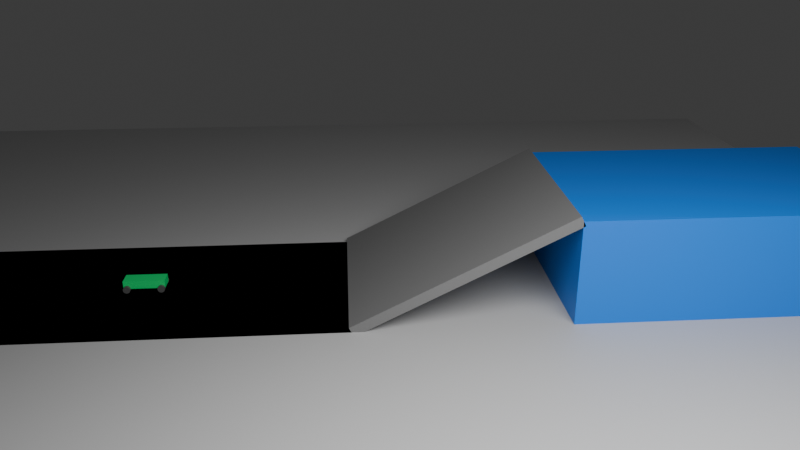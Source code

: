 # Source: scene.blend  (saved by Blender 4.5.91; exported with 4.5.12 LTS)
import bpy
from mathutils import Matrix  # noqa: F401  (used for matrix-valued properties, if any)

bpy.ops.wm.read_factory_settings(use_empty=True)
scene = bpy.context.scene
scene.name = 'Scene'

# ---- collections
col_collection = bpy.data.collections.new('Collection'); scene.collection.children.link(col_collection)
col_scene_main = bpy.data.collections.new('Scene_Main'); scene.collection.children.link(col_scene_main)

# ---- materials (node trees are filled in below, after node groups)
mat_floor_mat = bpy.data.materials.new('floor_mat')
mat_floor_mat.diffuse_color = (0.5, 0.5, 0.5, 1.0)
mat_road_mat = bpy.data.materials.new('road_mat')
mat_road_mat.diffuse_color = (0.2, 0.2, 0.2, 1.0)
mat_platform_mat = bpy.data.materials.new('platform_mat')
mat_platform_mat.diffuse_color = (0.0, 0.2, 0.8, 1.0)
mat_car_mat = bpy.data.materials.new('car_mat')
mat_car_mat.diffuse_color = (0.0, 0.8, 0.2, 1.0)
mat_wheel_mat = bpy.data.materials.new('wheel_mat')
mat_wheel_mat.diffuse_color = (0.1, 0.1, 0.1, 1.0)

# ---- material node trees
mat_floor_mat.use_nodes = True; mat_floor_mat.node_tree.nodes.clear()
_N = mat_floor_mat.node_tree.nodes; _L = mat_floor_mat.node_tree.links
n0 = _N.new('ShaderNodeBsdfPrincipled'); n0.name = 'Principled BSDF'; n0.location = (-200, 100)
n0.inputs[0].default_value = (0.5, 0.5, 0.5, 1.0)
n1 = _N.new('ShaderNodeOutputMaterial'); n1.name = 'Material Output'; n1.location = (200, 100)
_L.new(n0.outputs[0], n1.inputs[0])
n1.is_active_output = True
mat_road_mat.use_nodes = True; mat_road_mat.node_tree.nodes.clear()
_N = mat_road_mat.node_tree.nodes; _L = mat_road_mat.node_tree.links
n0 = _N.new('ShaderNodeBsdfPrincipled'); n0.name = 'Principled BSDF'; n0.location = (-200, 100)
n0.inputs[0].default_value = (0.2, 0.2, 0.2, 1.0)
n1 = _N.new('ShaderNodeOutputMaterial'); n1.name = 'Material Output'; n1.location = (200, 100)
_L.new(n0.outputs[0], n1.inputs[0])
n1.is_active_output = True
mat_platform_mat.use_nodes = True; mat_platform_mat.node_tree.nodes.clear()
_N = mat_platform_mat.node_tree.nodes; _L = mat_platform_mat.node_tree.links
n0 = _N.new('ShaderNodeBsdfPrincipled'); n0.name = 'Principled BSDF'; n0.location = (-200, 100)
n0.inputs[0].default_value = (0.0, 0.2, 0.8, 1.0)
n1 = _N.new('ShaderNodeOutputMaterial'); n1.name = 'Material Output'; n1.location = (200, 100)
_L.new(n0.outputs[0], n1.inputs[0])
n1.is_active_output = True
mat_car_mat.use_nodes = True; mat_car_mat.node_tree.nodes.clear()
_N = mat_car_mat.node_tree.nodes; _L = mat_car_mat.node_tree.links
n0 = _N.new('ShaderNodeBsdfPrincipled'); n0.name = 'Principled BSDF'; n0.location = (-200, 100)
n0.inputs[0].default_value = (0.0, 0.8, 0.2, 1.0)
n1 = _N.new('ShaderNodeOutputMaterial'); n1.name = 'Material Output'; n1.location = (200, 100)
_L.new(n0.outputs[0], n1.inputs[0])
n1.is_active_output = True
mat_wheel_mat.use_nodes = True; mat_wheel_mat.node_tree.nodes.clear()
_N = mat_wheel_mat.node_tree.nodes; _L = mat_wheel_mat.node_tree.links
n0 = _N.new('ShaderNodeBsdfPrincipled'); n0.name = 'Principled BSDF'; n0.location = (-200, 100)
n0.inputs[0].default_value = (0.1, 0.1, 0.1, 1.0)
n1 = _N.new('ShaderNodeOutputMaterial'); n1.name = 'Material Output'; n1.location = (200, 100)
_L.new(n0.outputs[0], n1.inputs[0])
n1.is_active_output = True

# ---- world
world_world = bpy.data.worlds.new('World'); scene.world = world_world
world_world.use_nodes = True; world_world.node_tree.nodes.clear()
_N = world_world.node_tree.nodes; _L = world_world.node_tree.links
n0 = _N.new('ShaderNodeOutputWorld'); n0.name = 'World Output'; n0.location = (200, 100)
n1 = _N.new('ShaderNodeBackground'); n1.name = 'Background'; n1.location = (-200, 100)
n1.inputs[0].default_value = (0.05088, 0.05088, 0.05088, 1.0)
_L.new(n1.outputs[0], n0.inputs[0])
n0.is_active_output = True
world_world.color = (0.05088, 0.05088, 0.05088)
world_world.sun_shadow_jitter_overblur = 0.0

# ---- cameras
cam_camera_main_data = bpy.data.cameras.new('camera_main_data')
cam_camera_main_data.lens = 35.0

# ---- lights
light_key_light_data = bpy.data.lights.new('key_light_data', 'AREA')
light_key_light_data.energy = 500.0
light_key_light_data.size = 5.0

# ---- meshes
me_floor_mesh = bpy.data.meshes.new('floor_mesh')
me_floor_mesh.from_pydata([(-6.0, -6.0, 0.0), (6.0, -6.0, 0.0), (6.0, 6.0, 0.0), (-6.0, 6.0, 0.0)], [], [(0, 1, 2, 3)])
me_floor_mesh.materials.append(mat_floor_mat)
me_floor_mesh.update()
me_road_mesh = bpy.data.meshes.new('road_mesh')
me_road_mesh.from_pydata([(-0.5, -0.5, -0.5), (0.5, -0.5, -0.5), (0.5, 0.5, -0.5), (-0.5, 0.5, -0.5), (-0.5, -0.5, 0.5), (0.5, -0.5, 0.5), (0.5, 0.5, 0.5), (-0.5, 0.5, 0.5)], [], [(0, 1, 2, 3), (4, 7, 6, 5), (0, 4, 5, 1), (1, 5, 6, 2), (2, 6, 7, 3), (3, 7, 4, 0)])
me_road_mesh.materials.append(mat_road_mat)
me_road_mesh.update()
me_platform_mesh = bpy.data.meshes.new('platform_mesh')
me_platform_mesh.from_pydata([(-0.5, -0.5, -0.5), (0.5, -0.5, -0.5), (0.5, 0.5, -0.5), (-0.5, 0.5, -0.5), (-0.5, -0.5, 0.5), (0.5, -0.5, 0.5), (0.5, 0.5, 0.5), (-0.5, 0.5, 0.5)], [], [(0, 1, 2, 3), (4, 7, 6, 5), (0, 4, 5, 1), (1, 5, 6, 2), (2, 6, 7, 3), (3, 7, 4, 0)])
me_platform_mesh.materials.append(mat_platform_mat)
me_platform_mesh.update()
me_ramp_mesh = bpy.data.meshes.new('ramp_mesh')
me_ramp_mesh.from_pydata([(-0.5, -0.5, -0.5), (0.5, -0.5, -0.5), (0.5, 0.5, -0.5), (-0.5, 0.5, -0.5), (-0.5, -0.5, 0.5), (0.5, -0.5, 0.5), (0.5, 0.5, 0.5), (-0.5, 0.5, 0.5)], [], [(0, 1, 2, 3), (4, 7, 6, 5), (0, 4, 5, 1), (1, 5, 6, 2), (2, 6, 7, 3), (3, 7, 4, 0)])
me_ramp_mesh.materials.append(mat_road_mat)
me_ramp_mesh.update()
me_car_body_mesh = bpy.data.meshes.new('car_body_mesh')
me_car_body_mesh.from_pydata([(-0.5, -0.5, -0.5), (0.5, -0.5, -0.5), (0.5, 0.5, -0.5), (-0.5, 0.5, -0.5), (-0.5, -0.5, 0.5), (0.5, -0.5, 0.5), (0.5, 0.5, 0.5), (-0.5, 0.5, 0.5)], [], [(0, 1, 2, 3), (4, 7, 6, 5), (0, 4, 5, 1), (1, 5, 6, 2), (2, 6, 7, 3), (3, 7, 4, 0)])
me_car_body_mesh.materials.append(mat_car_mat)
me_car_body_mesh.update()
me_car_wheel_0_mesh = bpy.data.meshes.new('car_wheel_0_mesh')
me_car_wheel_0_mesh.from_pydata([(0.035, 0.0, -0.015), (0.03433, 0.006828, -0.015), (0.03234, 0.01339, -0.015), (0.0291, 0.01944, -0.015), (0.02475, 0.02475, -0.015), (0.01944, 0.0291, -0.015), (0.01339, 0.03234, -0.015), (0.006828, 0.03433, -0.015), (2.143e-18, 0.035, -0.015), (-0.006828, 0.03433, -0.015), (-0.01339, 0.03234, -0.015), (-0.01944, 0.0291, -0.015), (-0.02475, 0.02475, -0.015), (-0.0291, 0.01944, -0.015), (-0.03234, 0.01339, -0.015), (-0.03433, 0.006828, -0.015), (-0.035, 4.286e-18, -0.015), (-0.03433, -0.006828, -0.015), (-0.03234, -0.01339, -0.015), (-0.0291, -0.01944, -0.015), (-0.02475, -0.02475, -0.015), (-0.01944, -0.0291, -0.015), (-0.01339, -0.03234, -0.015), (-0.006828, -0.03433, -0.015), (-6.429e-18, -0.035, -0.015), (0.006828, -0.03433, -0.015), (0.01339, -0.03234, -0.015), (0.01944, -0.0291, -0.015), (0.02475, -0.02475, -0.015), (0.0291, -0.01944, -0.015), (0.03234, -0.01339, -0.015), (0.03433, -0.006828, -0.015), (0.035, 0.0, 0.015), (0.03433, 0.006828, 0.015), (0.03234, 0.01339, 0.015), (0.0291, 0.01944, 0.015), (0.02475, 0.02475, 0.015), (0.01944, 0.0291, 0.015), (0.01339, 0.03234, 0.015), (0.006828, 0.03433, 0.015), (2.143e-18, 0.035, 0.015), (-0.006828, 0.03433, 0.015), (-0.01339, 0.03234, 0.015), (-0.01944, 0.0291, 0.015), (-0.02475, 0.02475, 0.015), (-0.0291, 0.01944, 0.015), (-0.03234, 0.01339, 0.015), (-0.03433, 0.006828, 0.015), (-0.035, 4.286e-18, 0.015), (-0.03433, -0.006828, 0.015), (-0.03234, -0.01339, 0.015), (-0.0291, -0.01944, 0.015), (-0.02475, -0.02475, 0.015), (-0.01944, -0.0291, 0.015), (-0.01339, -0.03234, 0.015), (-0.006828, -0.03433, 0.015), (-6.429e-18, -0.035, 0.015), (0.006828, -0.03433, 0.015), (0.01339, -0.03234, 0.015), (0.01944, -0.0291, 0.015), (0.02475, -0.02475, 0.015), (0.0291, -0.01944, 0.015), (0.03234, -0.01339, 0.015), (0.03433, -0.006828, 0.015)], [], [(31, 30, 29, 28, 27, 26, 25, 24, 23, 22, 21, 20, 19, 18, 17, 16, 15, 14, 13, 12, 11, 10, 9, 8, 7, 6, 5, 4, 3, 2, 1, 0), (32, 33, 34, 35, 36, 37, 38, 39, 40, 41, 42, 43, 44, 45, 46, 47, 48, 49, 50, 51, 52, 53, 54, 55, 56, 57, 58, 59, 60, 61, 62, 63), (0, 1, 33, 32), (1, 2, 34, 33), (2, 3, 35, 34), (3, 4, 36, 35), (4, 5, 37, 36), (5, 6, 38, 37), (6, 7, 39, 38), (7, 8, 40, 39), (8, 9, 41, 40), (9, 10, 42, 41), (10, 11, 43, 42), (11, 12, 44, 43), (12, 13, 45, 44), (13, 14, 46, 45), (14, 15, 47, 46), (15, 16, 48, 47), (16, 17, 49, 48), (17, 18, 50, 49), (18, 19, 51, 50), (19, 20, 52, 51), (20, 21, 53, 52), (21, 22, 54, 53), (22, 23, 55, 54), (23, 24, 56, 55), (24, 25, 57, 56), (25, 26, 58, 57), (26, 27, 59, 58), (27, 28, 60, 59), (28, 29, 61, 60), (29, 30, 62, 61), (30, 31, 63, 62), (31, 0, 32, 63)])
me_car_wheel_0_mesh.materials.append(mat_wheel_mat)
me_car_wheel_0_mesh.update()
me_car_wheel_1_mesh = bpy.data.meshes.new('car_wheel_1_mesh')
me_car_wheel_1_mesh.from_pydata([(0.035, 0.0, -0.015), (0.03433, 0.006828, -0.015), (0.03234, 0.01339, -0.015), (0.0291, 0.01944, -0.015), (0.02475, 0.02475, -0.015), (0.01944, 0.0291, -0.015), (0.01339, 0.03234, -0.015), (0.006828, 0.03433, -0.015), (2.143e-18, 0.035, -0.015), (-0.006828, 0.03433, -0.015), (-0.01339, 0.03234, -0.015), (-0.01944, 0.0291, -0.015), (-0.02475, 0.02475, -0.015), (-0.0291, 0.01944, -0.015), (-0.03234, 0.01339, -0.015), (-0.03433, 0.006828, -0.015), (-0.035, 4.286e-18, -0.015), (-0.03433, -0.006828, -0.015), (-0.03234, -0.01339, -0.015), (-0.0291, -0.01944, -0.015), (-0.02475, -0.02475, -0.015), (-0.01944, -0.0291, -0.015), (-0.01339, -0.03234, -0.015), (-0.006828, -0.03433, -0.015), (-6.429e-18, -0.035, -0.015), (0.006828, -0.03433, -0.015), (0.01339, -0.03234, -0.015), (0.01944, -0.0291, -0.015), (0.02475, -0.02475, -0.015), (0.0291, -0.01944, -0.015), (0.03234, -0.01339, -0.015), (0.03433, -0.006828, -0.015), (0.035, 0.0, 0.015), (0.03433, 0.006828, 0.015), (0.03234, 0.01339, 0.015), (0.0291, 0.01944, 0.015), (0.02475, 0.02475, 0.015), (0.01944, 0.0291, 0.015), (0.01339, 0.03234, 0.015), (0.006828, 0.03433, 0.015), (2.143e-18, 0.035, 0.015), (-0.006828, 0.03433, 0.015), (-0.01339, 0.03234, 0.015), (-0.01944, 0.0291, 0.015), (-0.02475, 0.02475, 0.015), (-0.0291, 0.01944, 0.015), (-0.03234, 0.01339, 0.015), (-0.03433, 0.006828, 0.015), (-0.035, 4.286e-18, 0.015), (-0.03433, -0.006828, 0.015), (-0.03234, -0.01339, 0.015), (-0.0291, -0.01944, 0.015), (-0.02475, -0.02475, 0.015), (-0.01944, -0.0291, 0.015), (-0.01339, -0.03234, 0.015), (-0.006828, -0.03433, 0.015), (-6.429e-18, -0.035, 0.015), (0.006828, -0.03433, 0.015), (0.01339, -0.03234, 0.015), (0.01944, -0.0291, 0.015), (0.02475, -0.02475, 0.015), (0.0291, -0.01944, 0.015), (0.03234, -0.01339, 0.015), (0.03433, -0.006828, 0.015)], [], [(31, 30, 29, 28, 27, 26, 25, 24, 23, 22, 21, 20, 19, 18, 17, 16, 15, 14, 13, 12, 11, 10, 9, 8, 7, 6, 5, 4, 3, 2, 1, 0), (32, 33, 34, 35, 36, 37, 38, 39, 40, 41, 42, 43, 44, 45, 46, 47, 48, 49, 50, 51, 52, 53, 54, 55, 56, 57, 58, 59, 60, 61, 62, 63), (0, 1, 33, 32), (1, 2, 34, 33), (2, 3, 35, 34), (3, 4, 36, 35), (4, 5, 37, 36), (5, 6, 38, 37), (6, 7, 39, 38), (7, 8, 40, 39), (8, 9, 41, 40), (9, 10, 42, 41), (10, 11, 43, 42), (11, 12, 44, 43), (12, 13, 45, 44), (13, 14, 46, 45), (14, 15, 47, 46), (15, 16, 48, 47), (16, 17, 49, 48), (17, 18, 50, 49), (18, 19, 51, 50), (19, 20, 52, 51), (20, 21, 53, 52), (21, 22, 54, 53), (22, 23, 55, 54), (23, 24, 56, 55), (24, 25, 57, 56), (25, 26, 58, 57), (26, 27, 59, 58), (27, 28, 60, 59), (28, 29, 61, 60), (29, 30, 62, 61), (30, 31, 63, 62), (31, 0, 32, 63)])
me_car_wheel_1_mesh.materials.append(mat_wheel_mat)
me_car_wheel_1_mesh.update()
me_car_wheel_2_mesh = bpy.data.meshes.new('car_wheel_2_mesh')
me_car_wheel_2_mesh.from_pydata([(0.035, 0.0, -0.015), (0.03433, 0.006828, -0.015), (0.03234, 0.01339, -0.015), (0.0291, 0.01944, -0.015), (0.02475, 0.02475, -0.015), (0.01944, 0.0291, -0.015), (0.01339, 0.03234, -0.015), (0.006828, 0.03433, -0.015), (2.143e-18, 0.035, -0.015), (-0.006828, 0.03433, -0.015), (-0.01339, 0.03234, -0.015), (-0.01944, 0.0291, -0.015), (-0.02475, 0.02475, -0.015), (-0.0291, 0.01944, -0.015), (-0.03234, 0.01339, -0.015), (-0.03433, 0.006828, -0.015), (-0.035, 4.286e-18, -0.015), (-0.03433, -0.006828, -0.015), (-0.03234, -0.01339, -0.015), (-0.0291, -0.01944, -0.015), (-0.02475, -0.02475, -0.015), (-0.01944, -0.0291, -0.015), (-0.01339, -0.03234, -0.015), (-0.006828, -0.03433, -0.015), (-6.429e-18, -0.035, -0.015), (0.006828, -0.03433, -0.015), (0.01339, -0.03234, -0.015), (0.01944, -0.0291, -0.015), (0.02475, -0.02475, -0.015), (0.0291, -0.01944, -0.015), (0.03234, -0.01339, -0.015), (0.03433, -0.006828, -0.015), (0.035, 0.0, 0.015), (0.03433, 0.006828, 0.015), (0.03234, 0.01339, 0.015), (0.0291, 0.01944, 0.015), (0.02475, 0.02475, 0.015), (0.01944, 0.0291, 0.015), (0.01339, 0.03234, 0.015), (0.006828, 0.03433, 0.015), (2.143e-18, 0.035, 0.015), (-0.006828, 0.03433, 0.015), (-0.01339, 0.03234, 0.015), (-0.01944, 0.0291, 0.015), (-0.02475, 0.02475, 0.015), (-0.0291, 0.01944, 0.015), (-0.03234, 0.01339, 0.015), (-0.03433, 0.006828, 0.015), (-0.035, 4.286e-18, 0.015), (-0.03433, -0.006828, 0.015), (-0.03234, -0.01339, 0.015), (-0.0291, -0.01944, 0.015), (-0.02475, -0.02475, 0.015), (-0.01944, -0.0291, 0.015), (-0.01339, -0.03234, 0.015), (-0.006828, -0.03433, 0.015), (-6.429e-18, -0.035, 0.015), (0.006828, -0.03433, 0.015), (0.01339, -0.03234, 0.015), (0.01944, -0.0291, 0.015), (0.02475, -0.02475, 0.015), (0.0291, -0.01944, 0.015), (0.03234, -0.01339, 0.015), (0.03433, -0.006828, 0.015)], [], [(31, 30, 29, 28, 27, 26, 25, 24, 23, 22, 21, 20, 19, 18, 17, 16, 15, 14, 13, 12, 11, 10, 9, 8, 7, 6, 5, 4, 3, 2, 1, 0), (32, 33, 34, 35, 36, 37, 38, 39, 40, 41, 42, 43, 44, 45, 46, 47, 48, 49, 50, 51, 52, 53, 54, 55, 56, 57, 58, 59, 60, 61, 62, 63), (0, 1, 33, 32), (1, 2, 34, 33), (2, 3, 35, 34), (3, 4, 36, 35), (4, 5, 37, 36), (5, 6, 38, 37), (6, 7, 39, 38), (7, 8, 40, 39), (8, 9, 41, 40), (9, 10, 42, 41), (10, 11, 43, 42), (11, 12, 44, 43), (12, 13, 45, 44), (13, 14, 46, 45), (14, 15, 47, 46), (15, 16, 48, 47), (16, 17, 49, 48), (17, 18, 50, 49), (18, 19, 51, 50), (19, 20, 52, 51), (20, 21, 53, 52), (21, 22, 54, 53), (22, 23, 55, 54), (23, 24, 56, 55), (24, 25, 57, 56), (25, 26, 58, 57), (26, 27, 59, 58), (27, 28, 60, 59), (28, 29, 61, 60), (29, 30, 62, 61), (30, 31, 63, 62), (31, 0, 32, 63)])
me_car_wheel_2_mesh.materials.append(mat_wheel_mat)
me_car_wheel_2_mesh.update()
me_car_wheel_3_mesh = bpy.data.meshes.new('car_wheel_3_mesh')
me_car_wheel_3_mesh.from_pydata([(0.035, 0.0, -0.015), (0.03433, 0.006828, -0.015), (0.03234, 0.01339, -0.015), (0.0291, 0.01944, -0.015), (0.02475, 0.02475, -0.015), (0.01944, 0.0291, -0.015), (0.01339, 0.03234, -0.015), (0.006828, 0.03433, -0.015), (2.143e-18, 0.035, -0.015), (-0.006828, 0.03433, -0.015), (-0.01339, 0.03234, -0.015), (-0.01944, 0.0291, -0.015), (-0.02475, 0.02475, -0.015), (-0.0291, 0.01944, -0.015), (-0.03234, 0.01339, -0.015), (-0.03433, 0.006828, -0.015), (-0.035, 4.286e-18, -0.015), (-0.03433, -0.006828, -0.015), (-0.03234, -0.01339, -0.015), (-0.0291, -0.01944, -0.015), (-0.02475, -0.02475, -0.015), (-0.01944, -0.0291, -0.015), (-0.01339, -0.03234, -0.015), (-0.006828, -0.03433, -0.015), (-6.429e-18, -0.035, -0.015), (0.006828, -0.03433, -0.015), (0.01339, -0.03234, -0.015), (0.01944, -0.0291, -0.015), (0.02475, -0.02475, -0.015), (0.0291, -0.01944, -0.015), (0.03234, -0.01339, -0.015), (0.03433, -0.006828, -0.015), (0.035, 0.0, 0.015), (0.03433, 0.006828, 0.015), (0.03234, 0.01339, 0.015), (0.0291, 0.01944, 0.015), (0.02475, 0.02475, 0.015), (0.01944, 0.0291, 0.015), (0.01339, 0.03234, 0.015), (0.006828, 0.03433, 0.015), (2.143e-18, 0.035, 0.015), (-0.006828, 0.03433, 0.015), (-0.01339, 0.03234, 0.015), (-0.01944, 0.0291, 0.015), (-0.02475, 0.02475, 0.015), (-0.0291, 0.01944, 0.015), (-0.03234, 0.01339, 0.015), (-0.03433, 0.006828, 0.015), (-0.035, 4.286e-18, 0.015), (-0.03433, -0.006828, 0.015), (-0.03234, -0.01339, 0.015), (-0.0291, -0.01944, 0.015), (-0.02475, -0.02475, 0.015), (-0.01944, -0.0291, 0.015), (-0.01339, -0.03234, 0.015), (-0.006828, -0.03433, 0.015), (-6.429e-18, -0.035, 0.015), (0.006828, -0.03433, 0.015), (0.01339, -0.03234, 0.015), (0.01944, -0.0291, 0.015), (0.02475, -0.02475, 0.015), (0.0291, -0.01944, 0.015), (0.03234, -0.01339, 0.015), (0.03433, -0.006828, 0.015)], [], [(31, 30, 29, 28, 27, 26, 25, 24, 23, 22, 21, 20, 19, 18, 17, 16, 15, 14, 13, 12, 11, 10, 9, 8, 7, 6, 5, 4, 3, 2, 1, 0), (32, 33, 34, 35, 36, 37, 38, 39, 40, 41, 42, 43, 44, 45, 46, 47, 48, 49, 50, 51, 52, 53, 54, 55, 56, 57, 58, 59, 60, 61, 62, 63), (0, 1, 33, 32), (1, 2, 34, 33), (2, 3, 35, 34), (3, 4, 36, 35), (4, 5, 37, 36), (5, 6, 38, 37), (6, 7, 39, 38), (7, 8, 40, 39), (8, 9, 41, 40), (9, 10, 42, 41), (10, 11, 43, 42), (11, 12, 44, 43), (12, 13, 45, 44), (13, 14, 46, 45), (14, 15, 47, 46), (15, 16, 48, 47), (16, 17, 49, 48), (17, 18, 50, 49), (18, 19, 51, 50), (19, 20, 52, 51), (20, 21, 53, 52), (21, 22, 54, 53), (22, 23, 55, 54), (23, 24, 56, 55), (24, 25, 57, 56), (25, 26, 58, 57), (26, 27, 59, 58), (27, 28, 60, 59), (28, 29, 61, 60), (29, 30, 62, 61), (30, 31, 63, 62), (31, 0, 32, 63)])
me_car_wheel_3_mesh.materials.append(mat_wheel_mat)
me_car_wheel_3_mesh.update()

# ---- objects
ob_floor = bpy.data.objects.new('floor', me_floor_mesh)
ob_road = bpy.data.objects.new('road', me_road_mesh)
ob_platform = bpy.data.objects.new('platform', me_platform_mesh)
ob_ramp = bpy.data.objects.new('ramp', me_ramp_mesh)
ob_car = bpy.data.objects.new('car', None)
ob_car_body = bpy.data.objects.new('car_body', me_car_body_mesh)
ob_car_wheel_0 = bpy.data.objects.new('car_wheel_0', me_car_wheel_0_mesh)
ob_car_wheel_1 = bpy.data.objects.new('car_wheel_1', me_car_wheel_1_mesh)
ob_car_wheel_2 = bpy.data.objects.new('car_wheel_2', me_car_wheel_2_mesh)
ob_car_wheel_3 = bpy.data.objects.new('car_wheel_3', me_car_wheel_3_mesh)
ob_camera_main = bpy.data.objects.new('camera_main', cam_camera_main_data)
ob_key_light = bpy.data.objects.new('key_light', light_key_light_data)

# ---- transforms, parenting, visibility, modifiers, constraints
ob_floor.location = (0.0, 0.0, 0.0)
ob_road.location = (-2.0, 0.0, -0.05)
ob_road.scale = (4.0, 2.0, 0.1)
ob_platform.location = (3.5, 0.0, 0.5)
ob_platform.scale = (3.0, 2.0, 1.0)
ob_ramp.location = (1.0, 0.0, 0.5)
ob_ramp.rotation_euler = (0.0, -0.4636, 0.0)
ob_ramp.scale = (2.236, 2.0, 0.1)
ob_car.location = (-2.0, 0.0, 0.002)
ob_car_body.parent = ob_car
ob_car_body.location = (0.0, 0.0, 0.074)
ob_car_body.scale = (0.4, 0.15, 0.08)
ob_car_wheel_0.parent = ob_car
ob_car_wheel_0.location = (0.165, 0.09, 0.034)
ob_car_wheel_0.rotation_euler = (1.571, 0.0, 0.0)
ob_car_wheel_1.parent = ob_car
ob_car_wheel_1.location = (0.165, -0.09, 0.034)
ob_car_wheel_1.rotation_euler = (1.571, 0.0, 0.0)
ob_car_wheel_2.parent = ob_car
ob_car_wheel_2.location = (-0.165, 0.09, 0.034)
ob_car_wheel_2.rotation_euler = (1.571, 0.0, 0.0)
ob_car_wheel_3.parent = ob_car
ob_car_wheel_3.location = (-0.165, -0.09, 0.034)
ob_car_wheel_3.rotation_euler = (1.571, 0.0, 0.0)
ob_camera_main.location = (0.0, -7.0, 3.5)
ob_camera_main.rotation_euler = (1.179, -1.668e-09, -0.07131)
ob_key_light.location = (2.0, -5.0, 4.0)

# ---- collection membership
col_scene_main.objects.link(ob_floor)
col_scene_main.objects.link(ob_road)
col_scene_main.objects.link(ob_platform)
col_scene_main.objects.link(ob_ramp)
col_scene_main.objects.link(ob_car)
col_scene_main.objects.link(ob_car_body)
col_scene_main.objects.link(ob_car_wheel_0)
col_scene_main.objects.link(ob_car_wheel_1)
col_scene_main.objects.link(ob_car_wheel_2)
col_scene_main.objects.link(ob_car_wheel_3)
col_scene_main.objects.link(ob_camera_main)
col_scene_main.objects.link(ob_key_light)

# ---- scene / render settings (as saved in the file)
scene.camera = ob_camera_main
scene.frame_start = 1; scene.frame_end = 120; scene.frame_set(1)
scene.render.engine = 'BLENDER_EEVEE_NEXT'
bpy.context.view_layer.update()
